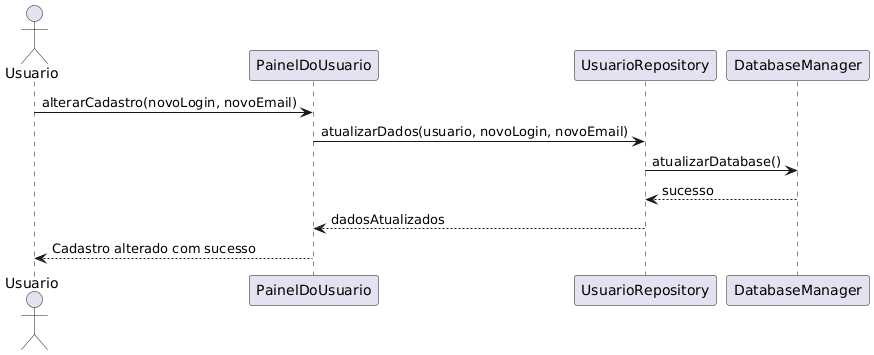

The diagram above was rendered by PlantUML. Its source (embedded in the PNG):
@startuml
actor Usuario
Usuario -> PainelDoUsuario: alterarCadastro(novoLogin, novoEmail)
PainelDoUsuario -> UsuarioRepository: atualizarDados(usuario, novoLogin, novoEmail)
UsuarioRepository -> DatabaseManager: atualizarDatabase()
DatabaseManager --> UsuarioRepository: sucesso
UsuarioRepository --> PainelDoUsuario: dadosAtualizados
PainelDoUsuario --> Usuario: Cadastro alterado com sucesso
@enduml